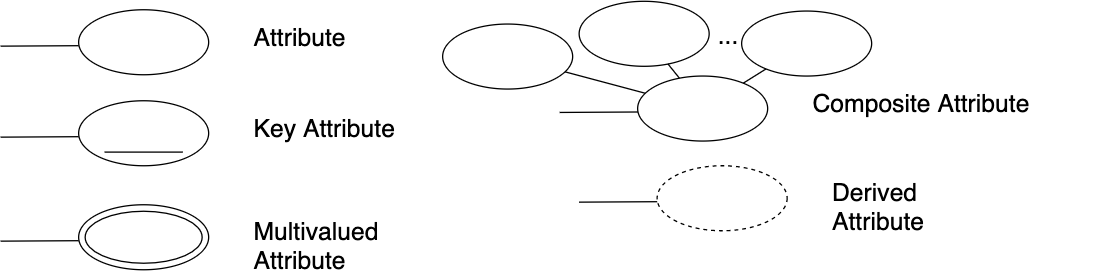

The diagram above was exported from draw.io. Its source (the exported page's mxGraphModel, read from the mxfile embedded in the PNG):
<mxGraphModel dx="932" dy="591" grid="1" gridSize="10" guides="1" tooltips="1" connect="0" arrows="1" fold="1" page="1" pageScale="1.5" pageWidth="1169" pageHeight="827" background="#ffffff" math="0" shadow="0">
  <root>
    <mxCell id="0" />
    <mxCell id="1" parent="0" />
    <mxCell id="5OoO6wQEEdEFlZRHZm8N-43" value="" style="ellipse;whiteSpace=wrap;html=1;fontSize=19;" parent="1" vertex="1">
      <mxGeometry x="190" y="373" width="100" height="50" as="geometry" />
    </mxCell>
    <mxCell id="5OoO6wQEEdEFlZRHZm8N-44" value="" style="endArrow=none;html=1;fontSize=19;entryX=0;entryY=0.553;entryDx=0;entryDy=0;entryPerimeter=0;" parent="1" target="5OoO6wQEEdEFlZRHZm8N-43" edge="1">
      <mxGeometry width="50" height="50" relative="1" as="geometry">
        <mxPoint x="130" y="401" as="sourcePoint" />
        <mxPoint x="180" y="443" as="targetPoint" />
      </mxGeometry>
    </mxCell>
    <mxCell id="5OoO6wQEEdEFlZRHZm8N-45" value="Attribute" style="text;html=1;strokeColor=none;fillColor=none;align=left;verticalAlign=middle;whiteSpace=wrap;rounded=0;fontSize=19;" parent="1" vertex="1">
      <mxGeometry x="323" y="373" width="80" height="40" as="geometry" />
    </mxCell>
    <mxCell id="5OoO6wQEEdEFlZRHZm8N-46" value="" style="ellipse;whiteSpace=wrap;html=1;fontSize=19;" parent="1" vertex="1">
      <mxGeometry x="190" y="443" width="100" height="50" as="geometry" />
    </mxCell>
    <mxCell id="5OoO6wQEEdEFlZRHZm8N-47" value="" style="endArrow=none;html=1;fontSize=19;entryX=0;entryY=0.553;entryDx=0;entryDy=0;entryPerimeter=0;" parent="1" target="5OoO6wQEEdEFlZRHZm8N-46" edge="1">
      <mxGeometry width="50" height="50" relative="1" as="geometry">
        <mxPoint x="130" y="471" as="sourcePoint" />
        <mxPoint x="180" y="513" as="targetPoint" />
      </mxGeometry>
    </mxCell>
    <mxCell id="5OoO6wQEEdEFlZRHZm8N-48" value="Key Attribute" style="text;html=1;strokeColor=none;fillColor=none;align=left;verticalAlign=middle;whiteSpace=wrap;rounded=0;fontSize=19;" parent="1" vertex="1">
      <mxGeometry x="323" y="443" width="180" height="40" as="geometry" />
    </mxCell>
    <mxCell id="5OoO6wQEEdEFlZRHZm8N-49" value="" style="endArrow=none;html=1;fontSize=19;" parent="1" edge="1">
      <mxGeometry width="50" height="50" relative="1" as="geometry">
        <mxPoint x="210" y="482.5" as="sourcePoint" />
        <mxPoint x="270" y="482.5" as="targetPoint" />
      </mxGeometry>
    </mxCell>
    <mxCell id="5OoO6wQEEdEFlZRHZm8N-50" value="" style="ellipse;whiteSpace=wrap;html=1;fontSize=19;" parent="1" vertex="1">
      <mxGeometry x="190" y="523" width="100" height="50" as="geometry" />
    </mxCell>
    <mxCell id="5OoO6wQEEdEFlZRHZm8N-51" value="" style="endArrow=none;html=1;fontSize=19;entryX=0;entryY=0.553;entryDx=0;entryDy=0;entryPerimeter=0;" parent="1" target="5OoO6wQEEdEFlZRHZm8N-50" edge="1">
      <mxGeometry width="50" height="50" relative="1" as="geometry">
        <mxPoint x="130" y="551" as="sourcePoint" />
        <mxPoint x="180" y="593" as="targetPoint" />
      </mxGeometry>
    </mxCell>
    <mxCell id="5OoO6wQEEdEFlZRHZm8N-52" value="Multivalued Attribute" style="text;html=1;strokeColor=none;fillColor=none;align=left;verticalAlign=middle;whiteSpace=wrap;rounded=0;fontSize=19;" parent="1" vertex="1">
      <mxGeometry x="323" y="523" width="250" height="40" as="geometry" />
    </mxCell>
    <mxCell id="5OoO6wQEEdEFlZRHZm8N-53" value="" style="ellipse;whiteSpace=wrap;html=1;fontSize=19;" parent="1" vertex="1">
      <mxGeometry x="195" y="528" width="90" height="40" as="geometry" />
    </mxCell>
    <mxCell id="5OoO6wQEEdEFlZRHZm8N-54" value="" style="ellipse;whiteSpace=wrap;html=1;fontSize=19;" parent="1" vertex="1">
      <mxGeometry x="620" y="424" width="100" height="50" as="geometry" />
    </mxCell>
    <mxCell id="5OoO6wQEEdEFlZRHZm8N-55" value="" style="endArrow=none;html=1;fontSize=19;entryX=0;entryY=0.553;entryDx=0;entryDy=0;entryPerimeter=0;" parent="1" target="5OoO6wQEEdEFlZRHZm8N-54" edge="1">
      <mxGeometry width="50" height="50" relative="1" as="geometry">
        <mxPoint x="560" y="452" as="sourcePoint" />
        <mxPoint x="610" y="494" as="targetPoint" />
      </mxGeometry>
    </mxCell>
    <mxCell id="5OoO6wQEEdEFlZRHZm8N-56" value="Composite Attribute" style="text;html=1;strokeColor=none;fillColor=none;align=left;verticalAlign=middle;whiteSpace=wrap;rounded=0;fontSize=19;" parent="1" vertex="1">
      <mxGeometry x="753" y="424" width="237" height="40" as="geometry" />
    </mxCell>
    <mxCell id="5OoO6wQEEdEFlZRHZm8N-57" value="" style="ellipse;whiteSpace=wrap;html=1;fontSize=19;" parent="1" vertex="1">
      <mxGeometry x="575" y="366.5" width="100" height="50" as="geometry" />
    </mxCell>
    <mxCell id="5OoO6wQEEdEFlZRHZm8N-58" value="" style="ellipse;whiteSpace=wrap;html=1;fontSize=19;" parent="1" vertex="1">
      <mxGeometry x="470" y="384" width="100" height="50" as="geometry" />
    </mxCell>
    <mxCell id="5OoO6wQEEdEFlZRHZm8N-59" value="" style="ellipse;whiteSpace=wrap;html=1;fontSize=19;" parent="1" vertex="1">
      <mxGeometry x="700" y="374" width="100" height="50" as="geometry" />
    </mxCell>
    <mxCell id="5OoO6wQEEdEFlZRHZm8N-60" value="" style="endArrow=none;html=1;fontSize=19;" parent="1" source="5OoO6wQEEdEFlZRHZm8N-54" target="5OoO6wQEEdEFlZRHZm8N-59" edge="1">
      <mxGeometry width="50" height="50" relative="1" as="geometry">
        <mxPoint x="470" y="544" as="sourcePoint" />
        <mxPoint x="520" y="494" as="targetPoint" />
      </mxGeometry>
    </mxCell>
    <mxCell id="5OoO6wQEEdEFlZRHZm8N-61" value="" style="endArrow=none;html=1;fontSize=19;" parent="1" source="5OoO6wQEEdEFlZRHZm8N-54" target="5OoO6wQEEdEFlZRHZm8N-57" edge="1">
      <mxGeometry width="50" height="50" relative="1" as="geometry">
        <mxPoint x="711.4971332352652" y="439.58395896456227" as="sourcePoint" />
        <mxPoint x="728.7652476222788" y="428.5217202360757" as="targetPoint" />
      </mxGeometry>
    </mxCell>
    <mxCell id="5OoO6wQEEdEFlZRHZm8N-62" value="" style="endArrow=none;html=1;fontSize=19;" parent="1" source="5OoO6wQEEdEFlZRHZm8N-54" target="5OoO6wQEEdEFlZRHZm8N-58" edge="1">
      <mxGeometry width="50" height="50" relative="1" as="geometry">
        <mxPoint x="721.4971332352652" y="449.58395896456227" as="sourcePoint" />
        <mxPoint x="738.7652476222788" y="438.5217202360757" as="targetPoint" />
      </mxGeometry>
    </mxCell>
    <mxCell id="5OoO6wQEEdEFlZRHZm8N-63" value="..." style="text;html=1;strokeColor=none;fillColor=none;align=center;verticalAlign=middle;whiteSpace=wrap;rounded=0;fontSize=19;" parent="1" vertex="1">
      <mxGeometry x="670" y="381.5" width="40" height="20" as="geometry" />
    </mxCell>
    <mxCell id="5OoO6wQEEdEFlZRHZm8N-64" value="" style="ellipse;whiteSpace=wrap;html=1;fontSize=19;dashed=1;" parent="1" vertex="1">
      <mxGeometry x="635" y="493" width="100" height="50" as="geometry" />
    </mxCell>
    <mxCell id="5OoO6wQEEdEFlZRHZm8N-65" value="" style="endArrow=none;html=1;fontSize=19;entryX=0;entryY=0.553;entryDx=0;entryDy=0;entryPerimeter=0;" parent="1" target="5OoO6wQEEdEFlZRHZm8N-64" edge="1">
      <mxGeometry width="50" height="50" relative="1" as="geometry">
        <mxPoint x="575" y="521" as="sourcePoint" />
        <mxPoint x="625" y="563" as="targetPoint" />
      </mxGeometry>
    </mxCell>
    <mxCell id="5OoO6wQEEdEFlZRHZm8N-66" value="Derived Attribute" style="text;html=1;strokeColor=none;fillColor=none;align=left;verticalAlign=middle;whiteSpace=wrap;rounded=0;fontSize=19;" parent="1" vertex="1">
      <mxGeometry x="768" y="493" width="182" height="40" as="geometry" />
    </mxCell>
  </root>
</mxGraphModel>